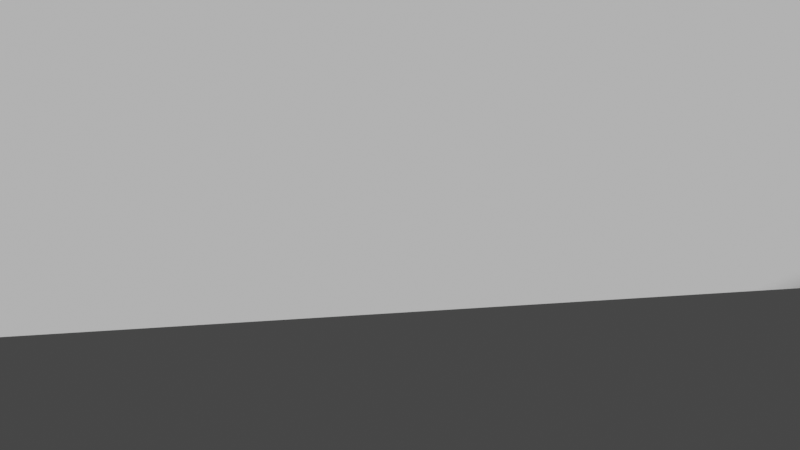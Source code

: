 # Source: control_ship_right.blend  (saved by Blender 2.83.19; exported with 4.5.12 LTS)
import bpy
from mathutils import Matrix  # noqa: F401  (used for matrix-valued properties, if any)

bpy.ops.wm.read_factory_settings(use_empty=True)
scene = bpy.context.scene
scene.name = 'Scene'

# ---- collections
col_collection = bpy.data.collections.new('Collection'); scene.collection.children.link(col_collection)
col_table = bpy.data.collections.new('table'); scene.collection.children.link(col_table)

# ---- world
world_world = bpy.data.worlds.new('World'); scene.world = world_world
world_world.use_nodes = True; world_world.node_tree.nodes.clear()
_N = world_world.node_tree.nodes; _L = world_world.node_tree.links
n0 = _N.new('ShaderNodeOutputWorld'); n0.name = 'World Output'; n0.location = (300, 300)
n1 = _N.new('ShaderNodeBackground'); n1.name = 'Background'; n1.location = (10, 300)
n1.inputs[0].default_value = (0.05088, 0.05088, 0.05088, 1.0)
_L.new(n1.outputs[0], n0.inputs[0])
n0.is_active_output = True
world_world.color = (0.05088, 0.05088, 0.05088)
world_world.use_sun_shadow = False
world_world.sun_shadow_jitter_overblur = 0.0

# ---- cameras
cam_camera = bpy.data.cameras.new('Camera')

# ---- meshes
me_cone = bpy.data.meshes.new('Cone')
me_cone.from_pydata([(0.0, 1.0, -1.0), (0.1951, 0.9808, -1.0), (0.3827, 0.9239, -1.0), (0.5556, 0.8315, -1.0), (0.7071, 0.7071, -1.0), (0.8315, 0.5556, -1.0), (0.9239, 0.3827, -1.0), (0.9808, 0.1951, -1.0), (1.0, 7.55e-08, -1.0), (0.9808, -0.1951, -1.0), (0.9239, -0.3827, -1.0), (0.8315, -0.5556, -1.0), (0.7071, -0.7071, -1.0), (0.5556, -0.8315, -1.0), (0.3827, -0.9239, -1.0), (0.1951, -0.9808, -1.0), (-3.258e-07, -1.0, -1.0), (-0.1951, -0.9808, -1.0), (-0.3827, -0.9239, -1.0), (-0.5556, -0.8315, -1.0), (-0.7071, -0.7071, -1.0), (-0.8315, -0.5556, -1.0), (-0.9239, -0.3827, -1.0), (0.0, 0.0, 1.0), (-0.9808, -0.1951, -1.0), (-1.0, 9.656e-07, -1.0), (-0.9808, 0.1951, -1.0), (-0.9239, 0.3827, -1.0), (-0.8315, 0.5556, -1.0), (-0.7071, 0.7071, -1.0), (-0.5556, 0.8315, -1.0), (-0.3827, 0.9239, -1.0), (-0.1951, 0.9808, -1.0)], [], [(0, 23, 1), (1, 23, 2), (2, 23, 3), (3, 23, 4), (4, 23, 5), (5, 23, 6), (6, 23, 7), (7, 23, 8), (8, 23, 9), (9, 23, 10), (10, 23, 11), (11, 23, 12), (12, 23, 13), (13, 23, 14), (14, 23, 15), (15, 23, 16), (16, 23, 17), (17, 23, 18), (18, 23, 19), (19, 23, 20), (20, 23, 21), (21, 23, 22), (22, 23, 24), (24, 23, 25), (25, 23, 26), (26, 23, 27), (27, 23, 28), (28, 23, 29), (29, 23, 30), (30, 23, 31), (31, 23, 32), (32, 23, 0)])
_uv = me_cone.uv_layers.new(name='UVMap')
_uv.uv.foreach_set('vector', [0.25, 0.49, 0.25, 0.25, 0.2968, 0.4854, 0.2968, 0.4854, 0.25, 0.25, 0.3418, 0.4717, 0.3418, 0.4717, 0.25, 0.25, 0.3833, 0.4496, 0.3833, 0.4496, 0.25, 0.25, 0.4197, 0.4197, 0.4197, 0.4197, 0.25, 0.25, 0.4496, 0.3833, 0.4496, 0.3833, 0.25, 0.25, 0.4717, 0.3418, 0.4717, 0.3418, 0.25, 0.25, 0.4854, 0.2968, 0.4854, 0.2968, 0.25, 0.25, 0.49, 0.25, 0.49, 0.25, 0.25, 0.25, 0.4854, 0.2032, 0.4854, 0.2032, 0.25, 0.25, 0.4717, 0.1582, 0.4717, 0.1582, 0.25, 0.25, 0.4496, 0.1167, 0.4496, 0.1167, 0.25, 0.25, 0.4197, 0.08029, 0.4197, 0.08029, 0.25, 0.25, 0.3833, 0.05045, 0.3833, 0.05045, 0.25, 0.25, 0.3418, 0.02827, 0.3418, 0.02827, 0.25, 0.25, 0.2968, 0.01461, 0.2968, 0.01461, 0.25, 0.25, 0.25, 0.01, 0.25, 0.01, 0.25, 0.25, 0.2032, 0.01461, 0.2032, 0.01461, 0.25, 0.25, 0.1582, 0.02827, 0.1582, 0.02827, 0.25, 0.25, 0.1167, 0.05045, 0.1167, 0.05045, 0.25, 0.25, 0.08029, 0.08029, 0.08029, 0.08029, 0.25, 0.25, 0.05045, 0.1167, 0.05045, 0.1167, 0.25, 0.25, 0.02827, 0.1582, 0.02827, 0.1582, 0.25, 0.25, 0.01461, 0.2032, 0.01461, 0.2032, 0.25, 0.25, 0.01, 0.25, 0.01, 0.25, 0.25, 0.25, 0.01461, 0.2968, 0.01461, 0.2968, 0.25, 0.25, 0.02827, 0.3418, 0.02827, 0.3418, 0.25, 0.25, 0.05045, 0.3833, 0.05045, 0.3833, 0.25, 0.25, 0.08029, 0.4197, 0.08029, 0.4197, 0.25, 0.25, 0.1167, 0.4496, 0.1167, 0.4496, 0.25, 0.25, 0.1582, 0.4717, 0.1582, 0.4717, 0.25, 0.25, 0.2032, 0.4854, 0.2032, 0.4854, 0.25, 0.25, 0.25, 0.49])
me_cone.use_remesh_fix_poles = True
me_cone.use_remesh_preserve_attributes = False
me_cone.use_mirror_vertex_groups = False
me_cone.update()
me_cube_002 = bpy.data.meshes.new('Cube.002')
me_cube_002.from_pydata([(-0.2974, -1.16, -1.31), (-0.2974, -1.16, -1.31), (-0.2974, -1.16, -1.31), (-0.587, -12.79, -2.908), (-0.587, -12.79, -2.717), (-0.587, -12.42, -2.908), (-0.587, -12.42, -2.837), (0.2936, -12.79, -2.908), (0.2936, -12.79, -2.717), (0.2936, -12.42, -2.908), (0.2936, -12.42, -2.837)], [(0, 1), (0, 2)], [(3, 4, 6, 5), (5, 6, 10, 9), (9, 10, 8, 7), (7, 8, 4, 3), (5, 9, 7, 3), (10, 6, 4, 8)])
_uv = me_cube_002.uv_layers.new(name='UVMap')
_uv.uv.foreach_set('vector', [0.375, 0.0, 0.625, 0.0, 0.625, 0.25, 0.375, 0.25, 0.375, 0.25, 0.625, 0.25, 0.625, 0.5, 0.375, 0.5, 0.375, 0.5, 0.625, 0.5, 0.625, 0.75, 0.375, 0.75, 0.375, 0.75, 0.625, 0.75, 0.625, 1.0, 0.375, 1.0, 0.125, 0.5, 0.375, 0.5, 0.375, 0.75, 0.125, 0.75, 0.625, 0.5, 0.875, 0.5, 0.875, 0.75, 0.625, 0.75])
me_cube_002.use_remesh_fix_poles = True
me_cube_002.use_remesh_preserve_attributes = False
me_cube_002.use_mirror_vertex_groups = False
me_cube_002.update()
me_cube_005 = bpy.data.meshes.new('Cube.005')
me_cube_005.from_pydata([(-0.2974, -1.16, -1.31), (-0.2974, -1.16, -1.31), (-5.304, -16.09, -0.418), (-5.291, -16.1, 4.701), (-0.2974, -1.16, -1.31), (-0.2974, -1.16, -1.31), (-10.03, -14.2, -0.4416), (-10.01, -14.18, 4.802)], [], [(0, 1, 3, 2), (2, 3, 7, 6), (6, 7, 5, 4), (4, 5, 1, 0), (2, 6, 4, 0), (7, 3, 1, 5)])
_uv = me_cube_005.uv_layers.new(name='UVMap')
_uv.uv.foreach_set('vector', [0.375, 0.0, 0.625, 0.0, 0.625, 0.25, 0.375, 0.25, 0.375, 0.25, 0.625, 0.25, 0.625, 0.5, 0.375, 0.5, 0.375, 0.5, 0.625, 0.5, 0.625, 0.75, 0.375, 0.75, 0.375, 0.75, 0.625, 0.75, 0.625, 1.0, 0.375, 1.0, 0.125, 0.5, 0.375, 0.5, 0.375, 0.75, 0.125, 0.75, 0.625, 0.5, 0.875, 0.5, 0.875, 0.75, 0.625, 0.75])
me_cube_005.use_remesh_fix_poles = True
me_cube_005.use_remesh_preserve_attributes = False
me_cube_005.use_mirror_vertex_groups = False
me_cube_005.update()
me_cube_006 = bpy.data.meshes.new('Cube.006')
me_cube_006.from_pydata([(-0.2974, -1.16, -1.31), (-0.2974, -1.16, -1.31), (-0.2974, -1.16, -1.31), (-0.587, -12.79, -2.908), (-0.587, -12.79, -2.717), (-0.587, -12.42, -2.908), (-0.587, -12.42, -2.837), (0.2936, -12.79, -2.908), (0.2936, -12.79, -2.717), (0.2936, -12.42, -2.908), (0.2936, -12.42, -2.837)], [(0, 1), (0, 2)], [(3, 4, 6, 5), (5, 6, 10, 9), (9, 10, 8, 7), (7, 8, 4, 3), (5, 9, 7, 3), (10, 6, 4, 8)])
_uv = me_cube_006.uv_layers.new(name='UVMap')
_uv.uv.foreach_set('vector', [0.375, 0.0, 0.625, 0.0, 0.625, 0.25, 0.375, 0.25, 0.375, 0.25, 0.625, 0.25, 0.625, 0.5, 0.375, 0.5, 0.375, 0.5, 0.625, 0.5, 0.625, 0.75, 0.375, 0.75, 0.375, 0.75, 0.625, 0.75, 0.625, 1.0, 0.375, 1.0, 0.125, 0.5, 0.375, 0.5, 0.375, 0.75, 0.125, 0.75, 0.625, 0.5, 0.875, 0.5, 0.875, 0.75, 0.625, 0.75])
me_cube_006.use_remesh_fix_poles = True
me_cube_006.use_remesh_preserve_attributes = False
me_cube_006.use_mirror_vertex_groups = False
me_cube_006.update()
me_cube_007 = bpy.data.meshes.new('Cube.007')
me_cube_007.from_pydata([(-0.2974, -1.16, -1.31), (-0.2974, -1.16, -1.31), (-0.2974, -1.16, -1.31), (-0.587, -12.79, -2.908), (-0.587, -12.79, -2.717), (-0.587, -12.42, -2.908), (-0.587, -12.42, -2.837), (0.2936, -12.79, -2.908), (0.2936, -12.79, -2.717), (0.2936, -12.42, -2.908), (0.2936, -12.42, -2.837)], [(0, 1), (0, 2)], [(3, 4, 6, 5), (5, 6, 10, 9), (9, 10, 8, 7), (7, 8, 4, 3), (5, 9, 7, 3), (10, 6, 4, 8)])
_uv = me_cube_007.uv_layers.new(name='UVMap')
_uv.uv.foreach_set('vector', [0.375, 0.0, 0.625, 0.0, 0.625, 0.25, 0.375, 0.25, 0.375, 0.25, 0.625, 0.25, 0.625, 0.5, 0.375, 0.5, 0.375, 0.5, 0.625, 0.5, 0.625, 0.75, 0.375, 0.75, 0.375, 0.75, 0.625, 0.75, 0.625, 1.0, 0.375, 1.0, 0.125, 0.5, 0.375, 0.5, 0.375, 0.75, 0.125, 0.75, 0.625, 0.5, 0.875, 0.5, 0.875, 0.75, 0.625, 0.75])
me_cube_007.use_remesh_fix_poles = True
me_cube_007.use_remesh_preserve_attributes = False
me_cube_007.use_mirror_vertex_groups = False
me_cube_007.update()
me_cylinder = bpy.data.meshes.new('Cylinder')
me_cylinder.from_pydata([(0.1951, 0.9808, -1.0), (0.1951, 0.9808, 1.0), (0.3827, 0.9239, -1.0), (0.3827, 0.9239, 1.0), (0.5556, 0.8315, -1.0), (0.5556, 0.8315, 1.0), (0.7071, 0.7071, -1.0), (0.7071, 0.7071, 1.0)], [], [(0, 1, 3, 2), (2, 3, 5, 4), (4, 5, 7, 6)])
_uv = me_cylinder.uv_layers.new(name='UVMap')
_uv.uv.foreach_set('vector', [0.9688, 0.5, 0.9688, 1.0, 0.9375, 1.0, 0.9375, 0.5, 0.9375, 0.5, 0.9375, 1.0, 0.9062, 1.0, 0.9062, 0.5, 0.9062, 0.5, 0.9062, 1.0, 0.875, 1.0, 0.875, 0.5])
me_cylinder.use_remesh_fix_poles = True
me_cylinder.use_remesh_preserve_attributes = False
me_cylinder.use_mirror_vertex_groups = False
me_cylinder.update()
me_grid = bpy.data.meshes.new('Grid')
me_grid.from_pydata([(-1.0, -1.0, 0.0), (-0.7778, -1.0, 0.0), (-0.5556, -1.0, 0.0), (-0.3333, -1.0, 0.0), (-0.1111, -1.0, 0.0), (0.1111, -1.0, 0.0), (0.3333, -1.0, 0.0), (0.5556, -1.0, 0.0), (0.7778, -1.0, 0.0), (1.0, -1.0, 0.0), (-1.0, -0.7778, 0.0), (-0.7778, -0.7778, 0.0), (-0.5556, -0.7778, 0.0), (-0.3333, -0.7778, 0.0), (-0.1111, -0.7778, 0.0), (0.1111, -0.7778, 0.0), (0.3333, -0.7778, 0.0), (0.5556, -0.7778, 0.0), (0.7778, -0.7778, 0.0), (1.0, -0.7778, 0.0), (-1.0, -0.5556, 0.0), (-0.7778, -0.5556, 0.0), (-0.5556, -0.5556, 0.0), (-0.3333, -0.5556, 0.0), (-0.1111, -0.5556, 0.0), (0.1111, -0.5556, 0.0), (0.3333, -0.5556, 0.0), (0.5556, -0.5556, 0.0), (0.7778, -0.5556, 0.0), (1.0, -0.5556, 0.0), (-1.0, -0.3333, 0.0), (-0.7778, -0.3333, 0.0), (-0.5556, -0.3333, 0.0), (-0.3333, -0.3333, 0.0), (-0.1111, -0.3333, 0.0), (0.1111, -0.3333, 0.0), (0.3333, -0.3333, 0.0), (0.5556, -0.3333, 0.0), (0.7778, -0.3333, 0.0), (1.0, -0.3333, 0.0), (-1.0, -0.1111, 0.0), (-0.7778, -0.1111, 0.0), (-0.5556, -0.1111, 0.0), (-0.3333, -0.1111, 0.0), (-0.1111, -0.1111, 0.0), (0.1111, -0.1111, 0.0), (0.3333, -0.1111, 0.0), (0.5556, -0.1111, 0.0), (0.7778, -0.1111, 0.0), (1.0, -0.1111, 0.0), (-1.0, 0.1111, 0.0), (-0.7778, 0.1111, 0.0), (-0.5556, 0.1111, 0.0), (-0.3333, 0.1111, 0.0), (-0.1111, 0.1111, 0.0), (0.1111, 0.1111, 0.0), (0.3333, 0.1111, 0.0), (0.5556, 0.1111, 0.0), (0.7778, 0.1111, 0.0), (1.0, 0.1111, 0.0), (-1.0, 0.3333, 0.0), (-0.7778, 0.3333, 0.0), (-0.5556, 0.3333, 0.0), (-0.3333, 0.3333, 0.0), (-0.1111, 0.3333, 0.0), (0.1111, 0.3333, 0.0), (0.3333, 0.3333, 0.0), (0.5556, 0.3333, 0.0), (0.7778, 0.3333, 0.0), (1.0, 0.3333, 0.0), (-1.0, 0.5556, 0.0), (-0.7778, 0.5556, 0.0), (-0.5556, 0.5556, 0.0), (-0.3333, 0.5556, 0.0), (-0.1111, 0.5556, 0.0), (0.1111, 0.5556, 0.0), (0.3333, 0.5556, 0.0), (0.5556, 0.5556, 0.0), (0.7778, 0.5556, 0.0), (1.0, 0.5556, 0.0), (-1.0, 0.7778, 0.0), (-0.7778, 0.7778, 0.0), (-0.5556, 0.7778, 0.0), (-0.3333, 0.7778, 0.0), (-0.1111, 0.7778, 0.0), (0.1111, 0.7778, 0.0), (0.3333, 0.7778, 0.0), (0.5556, 0.7778, 0.0), (0.7778, 0.7778, 0.0), (1.0, 0.7778, 0.0), (-1.0, 1.0, 0.0), (-0.7778, 1.0, 0.0), (-0.5556, 1.0, 0.0), (-0.3333, 1.0, 0.0), (-0.1111, 1.0, 0.0), (0.1111, 1.0, 0.0), (0.3333, 1.0, 0.0), (0.5556, 1.0, 0.0), (0.7778, 1.0, 0.0), (1.0, 1.0, 0.0)], [], [(0, 1, 11, 10), (1, 2, 12, 11), (2, 3, 13, 12), (3, 4, 14, 13), (4, 5, 15, 14), (5, 6, 16, 15), (6, 7, 17, 16), (7, 8, 18, 17), (8, 9, 19, 18), (10, 11, 21, 20), (11, 12, 22, 21), (12, 13, 23, 22), (13, 14, 24, 23), (14, 15, 25, 24), (15, 16, 26, 25), (16, 17, 27, 26), (17, 18, 28, 27), (18, 19, 29, 28), (20, 21, 31, 30), (21, 22, 32, 31), (22, 23, 33, 32), (23, 24, 34, 33), (24, 25, 35, 34), (25, 26, 36, 35), (26, 27, 37, 36), (27, 28, 38, 37), (28, 29, 39, 38), (30, 31, 41, 40), (31, 32, 42, 41), (32, 33, 43, 42), (33, 34, 44, 43), (34, 35, 45, 44), (35, 36, 46, 45), (36, 37, 47, 46), (37, 38, 48, 47), (38, 39, 49, 48), (40, 41, 51, 50), (41, 42, 52, 51), (42, 43, 53, 52), (43, 44, 54, 53), (44, 45, 55, 54), (45, 46, 56, 55), (46, 47, 57, 56), (47, 48, 58, 57), (48, 49, 59, 58), (50, 51, 61, 60), (51, 52, 62, 61), (52, 53, 63, 62), (53, 54, 64, 63), (54, 55, 65, 64), (55, 56, 66, 65), (56, 57, 67, 66), (57, 58, 68, 67), (58, 59, 69, 68), (60, 61, 71, 70), (61, 62, 72, 71), (62, 63, 73, 72), (63, 64, 74, 73), (64, 65, 75, 74), (65, 66, 76, 75), (66, 67, 77, 76), (67, 68, 78, 77), (68, 69, 79, 78), (70, 71, 81, 80), (71, 72, 82, 81), (72, 73, 83, 82), (73, 74, 84, 83), (74, 75, 85, 84), (75, 76, 86, 85), (76, 77, 87, 86), (77, 78, 88, 87), (78, 79, 89, 88), (80, 81, 91, 90), (81, 82, 92, 91), (82, 83, 93, 92), (83, 84, 94, 93), (84, 85, 95, 94), (85, 86, 96, 95), (86, 87, 97, 96), (87, 88, 98, 97), (88, 89, 99, 98)])
_uv = me_grid.uv_layers.new(name='UVMap')
_uv.uv.foreach_set('vector', [0.0, 0.0, 0.1111, 0.0, 0.1111, 0.1111, 0.0, 0.1111, 0.1111, 0.0, 0.2222, 0.0, 0.2222, 0.1111, 0.1111, 0.1111, 0.2222, 0.0, 0.3333, 0.0, 0.3333, 0.1111, 0.2222, 0.1111, 0.3333, 0.0, 0.4444, 0.0, 0.4444, 0.1111, 0.3333, 0.1111, 0.4444, 0.0, 0.5556, 0.0, 0.5556, 0.1111, 0.4444, 0.1111, 0.5556, 0.0, 0.6667, 0.0, 0.6667, 0.1111, 0.5556, 0.1111, 0.6667, 0.0, 0.7778, 0.0, 0.7778, 0.1111, 0.6667, 0.1111, 0.7778, 0.0, 0.8889, 0.0, 0.8889, 0.1111, 0.7778, 0.1111, 0.8889, 0.0, 1.0, 0.0, 1.0, 0.1111, 0.8889, 0.1111, 0.0, 0.1111, 0.1111, 0.1111, 0.1111, 0.2222, 0.0, 0.2222, 0.1111, 0.1111, 0.2222, 0.1111, 0.2222, 0.2222, 0.1111, 0.2222, 0.2222, 0.1111, 0.3333, 0.1111, 0.3333, 0.2222, 0.2222, 0.2222, 0.3333, 0.1111, 0.4444, 0.1111, 0.4444, 0.2222, 0.3333, 0.2222, 0.4444, 0.1111, 0.5556, 0.1111, 0.5556, 0.2222, 0.4444, 0.2222, 0.5556, 0.1111, 0.6667, 0.1111, 0.6667, 0.2222, 0.5556, 0.2222, 0.6667, 0.1111, 0.7778, 0.1111, 0.7778, 0.2222, 0.6667, 0.2222, 0.7778, 0.1111, 0.8889, 0.1111, 0.8889, 0.2222, 0.7778, 0.2222, 0.8889, 0.1111, 1.0, 0.1111, 1.0, 0.2222, 0.8889, 0.2222, 0.0, 0.2222, 0.1111, 0.2222, 0.1111, 0.3333, 0.0, 0.3333, 0.1111, 0.2222, 0.2222, 0.2222, 0.2222, 0.3333, 0.1111, 0.3333, 0.2222, 0.2222, 0.3333, 0.2222, 0.3333, 0.3333, 0.2222, 0.3333, 0.3333, 0.2222, 0.4444, 0.2222, 0.4444, 0.3333, 0.3333, 0.3333, 0.4444, 0.2222, 0.5556, 0.2222, 0.5556, 0.3333, 0.4444, 0.3333, 0.5556, 0.2222, 0.6667, 0.2222, 0.6667, 0.3333, 0.5556, 0.3333, 0.6667, 0.2222, 0.7778, 0.2222, 0.7778, 0.3333, 0.6667, 0.3333, 0.7778, 0.2222, 0.8889, 0.2222, 0.8889, 0.3333, 0.7778, 0.3333, 0.8889, 0.2222, 1.0, 0.2222, 1.0, 0.3333, 0.8889, 0.3333, 0.0, 0.3333, 0.1111, 0.3333, 0.1111, 0.4444, 0.0, 0.4444, 0.1111, 0.3333, 0.2222, 0.3333, 0.2222, 0.4444, 0.1111, 0.4444, 0.2222, 0.3333, 0.3333, 0.3333, 0.3333, 0.4444, 0.2222, 0.4444, 0.3333, 0.3333, 0.4444, 0.3333, 0.4444, 0.4444, 0.3333, 0.4444, 0.4444, 0.3333, 0.5556, 0.3333, 0.5556, 0.4444, 0.4444, 0.4444, 0.5556, 0.3333, 0.6667, 0.3333, 0.6667, 0.4444, 0.5556, 0.4444, 0.6667, 0.3333, 0.7778, 0.3333, 0.7778, 0.4444, 0.6667, 0.4444, 0.7778, 0.3333, 0.8889, 0.3333, 0.8889, 0.4444, 0.7778, 0.4444, 0.8889, 0.3333, 1.0, 0.3333, 1.0, 0.4444, 0.8889, 0.4444, 0.0, 0.4444, 0.1111, 0.4444, 0.1111, 0.5556, 0.0, 0.5556, 0.1111, 0.4444, 0.2222, 0.4444, 0.2222, 0.5556, 0.1111, 0.5556, 0.2222, 0.4444, 0.3333, 0.4444, 0.3333, 0.5556, 0.2222, 0.5556, 0.3333, 0.4444, 0.4444, 0.4444, 0.4444, 0.5556, 0.3333, 0.5556, 0.4444, 0.4444, 0.5556, 0.4444, 0.5556, 0.5556, 0.4444, 0.5556, 0.5556, 0.4444, 0.6667, 0.4444, 0.6667, 0.5556, 0.5556, 0.5556, 0.6667, 0.4444, 0.7778, 0.4444, 0.7778, 0.5556, 0.6667, 0.5556, 0.7778, 0.4444, 0.8889, 0.4444, 0.8889, 0.5556, 0.7778, 0.5556, 0.8889, 0.4444, 1.0, 0.4444, 1.0, 0.5556, 0.8889, 0.5556, 0.0, 0.5556, 0.1111, 0.5556, 0.1111, 0.6667, 0.0, 0.6667, 0.1111, 0.5556, 0.2222, 0.5556, 0.2222, 0.6667, 0.1111, 0.6667, 0.2222, 0.5556, 0.3333, 0.5556, 0.3333, 0.6667, 0.2222, 0.6667, 0.3333, 0.5556, 0.4444, 0.5556, 0.4444, 0.6667, 0.3333, 0.6667, 0.4444, 0.5556, 0.5556, 0.5556, 0.5556, 0.6667, 0.4444, 0.6667, 0.5556, 0.5556, 0.6667, 0.5556, 0.6667, 0.6667, 0.5556, 0.6667, 0.6667, 0.5556, 0.7778, 0.5556, 0.7778, 0.6667, 0.6667, 0.6667, 0.7778, 0.5556, 0.8889, 0.5556, 0.8889, 0.6667, 0.7778, 0.6667, 0.8889, 0.5556, 1.0, 0.5556, 1.0, 0.6667, 0.8889, 0.6667, 0.0, 0.6667, 0.1111, 0.6667, 0.1111, 0.7778, 0.0, 0.7778, 0.1111, 0.6667, 0.2222, 0.6667, 0.2222, 0.7778, 0.1111, 0.7778, 0.2222, 0.6667, 0.3333, 0.6667, 0.3333, 0.7778, 0.2222, 0.7778, 0.3333, 0.6667, 0.4444, 0.6667, 0.4444, 0.7778, 0.3333, 0.7778, 0.4444, 0.6667, 0.5556, 0.6667, 0.5556, 0.7778, 0.4444, 0.7778, 0.5556, 0.6667, 0.6667, 0.6667, 0.6667, 0.7778, 0.5556, 0.7778, 0.6667, 0.6667, 0.7778, 0.6667, 0.7778, 0.7778, 0.6667, 0.7778, 0.7778, 0.6667, 0.8889, 0.6667, 0.8889, 0.7778, 0.7778, 0.7778, 0.8889, 0.6667, 1.0, 0.6667, 1.0, 0.7778, 0.8889, 0.7778, 0.0, 0.7778, 0.1111, 0.7778, 0.1111, 0.8889, 0.0, 0.8889, 0.1111, 0.7778, 0.2222, 0.7778, 0.2222, 0.8889, 0.1111, 0.8889, 0.2222, 0.7778, 0.3333, 0.7778, 0.3333, 0.8889, 0.2222, 0.8889, 0.3333, 0.7778, 0.4444, 0.7778, 0.4444, 0.8889, 0.3333, 0.8889, 0.4444, 0.7778, 0.5556, 0.7778, 0.5556, 0.8889, 0.4444, 0.8889, 0.5556, 0.7778, 0.6667, 0.7778, 0.6667, 0.8889, 0.5556, 0.8889, 0.6667, 0.7778, 0.7778, 0.7778, 0.7778, 0.8889, 0.6667, 0.8889, 0.7778, 0.7778, 0.8889, 0.7778, 0.8889, 0.8889, 0.7778, 0.8889, 0.8889, 0.7778, 1.0, 0.7778, 1.0, 0.8889, 0.8889, 0.8889, 0.0, 0.8889, 0.1111, 0.8889, 0.1111, 1.0, 0.0, 1.0, 0.1111, 0.8889, 0.2222, 0.8889, 0.2222, 1.0, 0.1111, 1.0, 0.2222, 0.8889, 0.3333, 0.8889, 0.3333, 1.0, 0.2222, 1.0, 0.3333, 0.8889, 0.4444, 0.8889, 0.4444, 1.0, 0.3333, 1.0, 0.4444, 0.8889, 0.5556, 0.8889, 0.5556, 1.0, 0.4444, 1.0, 0.5556, 0.8889, 0.6667, 0.8889, 0.6667, 1.0, 0.5556, 1.0, 0.6667, 0.8889, 0.7778, 0.8889, 0.7778, 1.0, 0.6667, 1.0, 0.7778, 0.8889, 0.8889, 0.8889, 0.8889, 1.0, 0.7778, 1.0, 0.8889, 0.8889, 1.0, 0.8889, 1.0, 1.0, 0.8889, 1.0])
me_grid.use_remesh_fix_poles = True
me_grid.use_remesh_preserve_attributes = False
me_grid.use_mirror_vertex_groups = False
me_grid.update()

# ---- curves / text
cu_surface = bpy.data.curves.new('Surface', 'CURVE')
cu_surface.dimensions = '3D'
_sp = cu_surface.splines.new('NURBS'); _sp.points.add(15)
_sp.points.foreach_set('co', [0.0, -1.0, -1.0, 1.0, -1.0, -1.0, -1.0, 0.3536, -1.0, 0.0, -1.0, 1.0, -1.0, 1.0, -1.0, 0.3536, 0.0, 1.0, -1.0, 1.0, 1.0, 1.0, -1.0, 0.3536, 1.0, 0.0, -1.0, 1.0, 1.0, -1.0, -1.0, 0.3536, 0.0, -1.0, 1.0, 1.0, -1.0, -1.0, 1.0, 0.3536, -1.0, 0.0, 1.0, 1.0, -1.0, 1.0, 1.0, 0.3536, 0.0, 1.0, 1.0, 1.0, 1.0, 1.0, 1.0, 0.3536, 1.0, 0.0, 1.0, 1.0, 1.0, -1.0, 1.0, 0.3536])
_sp.order_v = 2
_sp.resolution_v = 4
_sp.use_cyclic_u = True
cu_surface.use_path_clamp = True
cu_surface.resolution_v = 4
cu_surface.fill_mode = 'FULL'
cu_surfpatch = bpy.data.curves.new('SurfPatch', 'CURVE')
cu_surfpatch.dimensions = '3D'
_sp = cu_surfpatch.splines.new('NURBS'); _sp.points.add(3)
_sp.points.foreach_set('co', [-0.5, -0.5, 0.0, 1.0, -0.5, 0.5, 0.0, 1.0, 0.5, -0.5, 0.0, 1.0, 0.5, 0.5, 0.0, 1.0])
_sp.points.foreach_set('radius', [0.0, 0.0, 0.0, 0.0])
_sp.order_u = 2
_sp.order_v = 2
_sp.resolution_u = 1
_sp.resolution_v = 1
cu_surfpatch.use_path_clamp = True
cu_surfpatch.resolution_u = 1
cu_surfpatch.resolution_v = 1
cu_surfpatch.fill_mode = 'FULL'
cu_surfpatch_001 = bpy.data.curves.new('SurfPatch.001', 'CURVE')
cu_surfpatch_001.dimensions = '3D'
_sp = cu_surfpatch_001.splines.new('NURBS'); _sp.points.add(3)
_sp.points.foreach_set('co', [-0.5, -0.5, 0.0, 1.0, -0.5, 0.5, 0.0, 1.0, 0.5, -0.5, 0.0, 1.0, 0.5, 0.5, 0.0, 1.0])
_sp.points.foreach_set('radius', [0.0, 0.0, 0.0, 0.0])
_sp.order_u = 2
_sp.order_v = 2
_sp.resolution_u = 1
_sp.resolution_v = 1
cu_surfpatch_001.use_path_clamp = True
cu_surfpatch_001.resolution_u = 1
cu_surfpatch_001.resolution_v = 1
cu_surfpatch_001.fill_mode = 'FULL'
cu_surfpatch_006 = bpy.data.curves.new('SurfPatch.006', 'CURVE')
cu_surfpatch_006.dimensions = '3D'
_sp = cu_surfpatch_006.splines.new('NURBS'); _sp.points.add(3)
_sp.points.foreach_set('co', [-0.4357, 0.5, -1.441e-07, 1.0, -0.4357, 1.5, -1.004e-07, 1.0, 0.0008473, 0.5, 1.441e-07, 1.0, 0.0008473, 1.5, 1.878e-07, 1.0])
_sp.points.foreach_set('radius', [0.0, 0.0, 0.0, 0.0])
_sp.order_u = 2
_sp.order_v = 2
_sp.resolution_u = 1
_sp.resolution_v = 1
cu_surfpatch_006.use_path_clamp = True
cu_surfpatch_006.resolution_u = 1
cu_surfpatch_006.resolution_v = 1
cu_surfpatch_006.fill_mode = 'FULL'
cu_surfpatch_011 = bpy.data.curves.new('SurfPatch.011', 'CURVE')
cu_surfpatch_011.dimensions = '3D'
_sp = cu_surfpatch_011.splines.new('NURBS'); _sp.points.add(3)
_sp.points.foreach_set('co', [-0.1312, 0.5, -6.005e-07, 1.0, -0.1312, 1.5, -5.568e-07, 1.0, 0.08773, 0.5, 1.386e-08, 1.0, 0.08773, 1.5, 5.757e-08, 1.0])
_sp.points.foreach_set('radius', [0.0, 0.0, 0.0, 0.0])
_sp.order_u = 2
_sp.order_v = 2
_sp.resolution_u = 1
_sp.resolution_v = 1
cu_surfpatch_011.use_path_clamp = True
cu_surfpatch_011.resolution_u = 1
cu_surfpatch_011.resolution_v = 1
cu_surfpatch_011.fill_mode = 'FULL'
cu_surfpatch_019 = bpy.data.curves.new('SurfPatch.019', 'CURVE')
cu_surfpatch_019.dimensions = '3D'
_sp = cu_surfpatch_019.splines.new('NURBS'); _sp.points.add(3)
_sp.points.foreach_set('co', [-0.1312, 0.5, -6.005e-07, 1.0, -0.1312, 1.5, -5.568e-07, 1.0, 0.08773, 0.5, 1.386e-08, 1.0, 0.08773, 1.5, 5.757e-08, 1.0])
_sp.points.foreach_set('radius', [0.0, 0.0, 0.0, 0.0])
_sp.order_u = 2
_sp.order_v = 2
_sp.resolution_u = 1
_sp.resolution_v = 1
cu_surfpatch_019.use_path_clamp = True
cu_surfpatch_019.resolution_u = 1
cu_surfpatch_019.resolution_v = 1
cu_surfpatch_019.fill_mode = 'FULL'
cu_surfpatch_021 = bpy.data.curves.new('SurfPatch.021', 'CURVE')
cu_surfpatch_021.dimensions = '3D'
_sp = cu_surfpatch_021.splines.new('NURBS'); _sp.points.add(19)
_sp.points.foreach_set('co', [-0.4825, -1.5, -1.257, 1.0, -1.5, -1.5, 0.0, 1.0, -1.5, -0.5, 0.0, 1.0, -1.5, 0.5, 0.0, 1.0, -1.5, 1.5, 0.0, 1.0, -0.1146, -1.5, -1.257, 1.0, -0.5, -0.9526, -2.393e-08, 1.0, -0.5, -1.461, 1.0, 1.0, -0.5184, 0.4178, 1.806, 1.0, -0.5, 1.5, 0.0, 1.0, 0.1146, -1.5, -1.257, 1.0, 0.5, -0.9526, -2.393e-08, 1.0, 0.5, -1.461, 1.0, 1.0, 1.307, 0.4178, 1.806, 1.0, 0.5, 1.5, 0.0, 1.0, 0.4825, -1.5, -1.257, 1.0, 1.5, -1.5, 0.0, 1.0, 1.5, -0.5, 0.0, 1.0, 1.5, 0.5, 0.0, 1.0, 1.5, 1.5, 0.0, 1.0])
_sp.points.foreach_set('radius', [0.0, 0.0, 0.0, 0.0, 0.0, 0.0, 0.0, 0.0, 0.0, 0.0, 0.0, 0.0, 0.0, 0.0, 0.0, 0.0, 0.0, 0.0, 0.0, 0.0])
_sp.resolution_v = 4
cu_surfpatch_021.use_path_clamp = True
cu_surfpatch_021.resolution_v = 4
cu_surfpatch_021.fill_mode = 'FULL'
cu_surface_009 = bpy.data.curves.new('Surface.009', 'CURVE')
cu_surface_009.dimensions = '3D'
_sp = cu_surface_009.splines.new('NURBS'); _sp.points.add(15)
_sp.points.foreach_set('co', [0.0, -1.0, -1.0, 1.0, -1.0, -1.0, -1.0, 0.3536, -1.0, 0.0, -1.0, 1.0, -1.0, 1.0, -1.0, 0.3536, 0.0, 1.0, -1.0, 1.0, 1.0, 1.0, -1.0, 0.3536, 1.0, 0.0, -1.0, 1.0, 1.0, -1.0, -1.0, 0.3536, -0.214, -1.345, 0.6674, 1.0, -1.212, -1.29, 0.671, 0.3536, -1.153, -0.6213, 0.7587, 1.0, -1.093, 0.04719, 0.8464, 0.3536, -0.09525, -0.007571, 0.8428, 1.0, 0.9028, -0.06233, 0.8392, 0.3536, 0.8434, -0.7308, 0.7515, 1.0, 0.7841, -1.399, 0.6638, 0.3536])
_sp.order_v = 2
_sp.resolution_v = 4
_sp.use_cyclic_u = True
cu_surface_009.use_path_clamp = True
cu_surface_009.resolution_v = 4
cu_surface_009.fill_mode = 'FULL'
cu_surfpatch_022 = bpy.data.curves.new('SurfPatch.022', 'CURVE')
cu_surfpatch_022.dimensions = '3D'
_sp = cu_surfpatch_022.splines.new('NURBS'); _sp.points.add(15)
_sp.points.foreach_set('co', [-1.5, -1.5, 0.0, 1.0, -1.5, -0.5, 0.0, 1.0, -1.5, 0.5, 0.0, 1.0, -1.5, 1.5, 0.0, 1.0, -0.5, -1.5, 0.0, 1.0, -0.5, -0.5, 1.0, 1.0, -0.5, 0.5, 1.0, 1.0, -0.5, 1.5, 0.0, 1.0, 0.5, -1.5, 0.0, 1.0, 0.5, -0.5, 1.0, 1.0, 0.5, 0.5, 1.0, 1.0, 0.5, 1.5, 0.0, 1.0, 1.5, -1.5, 0.0, 1.0, 1.5, -0.5, 0.0, 1.0, 1.5, 0.5, 0.0, 1.0, 1.5, 1.5, 0.0, 1.0])
_sp.points.foreach_set('radius', [0.0, 0.0, 0.0, 0.0, 0.0, 0.0, 0.0, 0.0, 0.0, 0.0, 0.0, 0.0, 0.0, 0.0, 0.0, 0.0])
_sp.resolution_v = 4
cu_surfpatch_022.use_path_clamp = True
cu_surfpatch_022.resolution_v = 4
cu_surfpatch_022.fill_mode = 'FULL'
cu_surfpatch_025 = bpy.data.curves.new('SurfPatch.025', 'CURVE')
cu_surfpatch_025.dimensions = '3D'
_sp = cu_surfpatch_025.splines.new('NURBS'); _sp.points.add(19)
_sp.points.foreach_set('co', [-0.4825, -1.5, -1.257, 1.0, -1.5, -1.5, 0.0, 1.0, -1.5, -0.5, 0.0, 1.0, -1.5, 0.5, 0.0, 1.0, -1.5, 1.5, 0.0, 1.0, -0.1146, -1.5, -1.257, 1.0, -0.5, -0.9526, -2.393e-08, 1.0, -0.5, -1.461, 1.0, 1.0, -0.5184, 0.4178, 1.806, 1.0, -0.5, 1.5, 0.0, 1.0, 0.1146, -1.5, -1.257, 1.0, 0.5, -0.9526, -2.393e-08, 1.0, 0.5, -1.461, 1.0, 1.0, 1.307, 0.4178, 1.806, 1.0, 0.5, 1.5, 0.0, 1.0, 0.4825, -1.5, -1.257, 1.0, 1.5, -1.5, 0.0, 1.0, 1.5, -0.5, 0.0, 1.0, 1.5, 0.5, 0.0, 1.0, 1.5, 1.5, 0.0, 1.0])
_sp.points.foreach_set('radius', [0.0, 0.0, 0.0, 0.0, 0.0, 0.0, 0.0, 0.0, 0.0, 0.0, 0.0, 0.0, 0.0, 0.0, 0.0, 0.0, 0.0, 0.0, 0.0, 0.0])
_sp.resolution_v = 4
cu_surfpatch_025.use_path_clamp = True
cu_surfpatch_025.resolution_v = 4
cu_surfpatch_025.fill_mode = 'FULL'
cu_surface_011 = bpy.data.curves.new('Surface.011', 'CURVE')
cu_surface_011.dimensions = '3D'
_sp = cu_surface_011.splines.new('NURBS'); _sp.points.add(15)
_sp.points.foreach_set('co', [0.0, -1.0, -1.0, 1.0, -1.0, -1.0, -1.0, 0.3536, -1.0, 0.0, -1.0, 1.0, -1.0, 1.0, -1.0, 0.3536, 0.0, 1.0, -1.0, 1.0, 1.0, 1.0, -1.0, 0.3536, 1.0, 0.0, -1.0, 1.0, 1.0, -1.0, -1.0, 0.3536, -0.214, -1.345, 0.6674, 1.0, -1.212, -1.29, 0.671, 0.3536, -1.153, -0.6213, 0.7587, 1.0, -1.093, 0.04719, 0.8464, 0.3536, -0.09525, -0.007571, 0.8428, 1.0, 0.9028, -0.06233, 0.8392, 0.3536, 0.8434, -0.7308, 0.7515, 1.0, 0.7841, -1.399, 0.6638, 0.3536])
_sp.order_v = 2
_sp.resolution_v = 4
_sp.use_cyclic_u = True
cu_surface_011.use_path_clamp = True
cu_surface_011.resolution_v = 4
cu_surface_011.fill_mode = 'FULL'
cu_surfpatch_026 = bpy.data.curves.new('SurfPatch.026', 'CURVE')
cu_surfpatch_026.dimensions = '3D'
_sp = cu_surfpatch_026.splines.new('NURBS'); _sp.points.add(15)
_sp.points.foreach_set('co', [-1.5, -1.5, 0.0, 1.0, -1.5, -0.5, 0.0, 1.0, -1.5, 0.5, 0.0, 1.0, -1.5, 1.5, 0.0, 1.0, -0.5, -1.5, 0.0, 1.0, -0.5, -0.5, 1.0, 1.0, -0.5, 0.5, 1.0, 1.0, -0.5, 1.5, 0.0, 1.0, 0.5, -1.5, 0.0, 1.0, 0.5, -0.5, 1.0, 1.0, 0.5, 0.5, 1.0, 1.0, 0.5, 1.5, 0.0, 1.0, 1.5, -1.5, 0.0, 1.0, 1.5, -0.5, 0.0, 1.0, 1.5, 0.5, 0.0, 1.0, 1.5, 1.5, 0.0, 1.0])
_sp.points.foreach_set('radius', [0.0, 0.0, 0.0, 0.0, 0.0, 0.0, 0.0, 0.0, 0.0, 0.0, 0.0, 0.0, 0.0, 0.0, 0.0, 0.0])
_sp.resolution_v = 4
cu_surfpatch_026.use_path_clamp = True
cu_surfpatch_026.resolution_v = 4
cu_surfpatch_026.fill_mode = 'FULL'
cu_surfpatch_007 = bpy.data.curves.new('SurfPatch.007', 'CURVE')
cu_surfpatch_007.dimensions = '3D'
_sp = cu_surfpatch_007.splines.new('NURBS'); _sp.points.add(19)
_sp.points.foreach_set('co', [-0.4825, -1.5, -1.257, 1.0, -1.5, -1.5, 0.0, 1.0, -1.5, -0.5, 0.0, 1.0, -1.5, 0.5, 0.0, 1.0, -1.5, 1.5, 0.0, 1.0, -0.1146, -1.5, -1.257, 1.0, -0.5, -0.9526, -2.393e-08, 1.0, -0.5, -1.461, 1.0, 1.0, -0.5184, 0.4178, 1.806, 1.0, -0.5, 1.5, 0.0, 1.0, 0.1146, -1.5, -1.257, 1.0, 0.5, -0.9526, -2.393e-08, 1.0, 0.5, -1.461, 1.0, 1.0, 1.307, 0.4178, 1.806, 1.0, 0.5, 1.5, 0.0, 1.0, 0.4825, -1.5, -1.257, 1.0, 1.5, -1.5, 0.0, 1.0, 1.5, -0.5, 0.0, 1.0, 1.5, 0.5, 0.0, 1.0, 1.5, 1.5, 0.0, 1.0])
_sp.points.foreach_set('radius', [0.0, 0.0, 0.0, 0.0, 0.0, 0.0, 0.0, 0.0, 0.0, 0.0, 0.0, 0.0, 0.0, 0.0, 0.0, 0.0, 0.0, 0.0, 0.0, 0.0])
_sp.resolution_v = 4
cu_surfpatch_007.use_path_clamp = True
cu_surfpatch_007.resolution_v = 4
cu_surfpatch_007.fill_mode = 'FULL'
cu_surface_001 = bpy.data.curves.new('Surface.001', 'CURVE')
cu_surface_001.dimensions = '3D'
_sp = cu_surface_001.splines.new('NURBS'); _sp.points.add(15)
_sp.points.foreach_set('co', [0.0, -1.0, -1.0, 1.0, -1.0, -1.0, -1.0, 0.3536, -1.0, 0.0, -1.0, 1.0, -1.0, 1.0, -1.0, 0.3536, 0.0, 1.0, -1.0, 1.0, 1.0, 1.0, -1.0, 0.3536, 1.0, 0.0, -1.0, 1.0, 1.0, -1.0, -1.0, 0.3536, -0.214, -1.345, 0.6674, 1.0, -1.212, -1.29, 0.671, 0.3536, -1.153, -0.6213, 0.7587, 1.0, -1.093, 0.04719, 0.8464, 0.3536, -0.09525, -0.007571, 0.8428, 1.0, 0.9028, -0.06233, 0.8392, 0.3536, 0.8434, -0.7308, 0.7515, 1.0, 0.7841, -1.399, 0.6638, 0.3536])
_sp.order_v = 2
_sp.resolution_v = 4
_sp.use_cyclic_u = True
cu_surface_001.use_path_clamp = True
cu_surface_001.resolution_v = 4
cu_surface_001.fill_mode = 'FULL'
cu_surfpatch_008 = bpy.data.curves.new('SurfPatch.008', 'CURVE')
cu_surfpatch_008.dimensions = '3D'
_sp = cu_surfpatch_008.splines.new('NURBS'); _sp.points.add(15)
_sp.points.foreach_set('co', [-1.5, -1.5, 0.0, 1.0, -1.5, -0.5, 0.0, 1.0, -1.5, 0.5, 0.0, 1.0, -1.5, 1.5, 0.0, 1.0, -0.5, -1.5, 0.0, 1.0, -0.5, -0.5, 1.0, 1.0, -0.5, 0.5, 1.0, 1.0, -0.5, 1.5, 0.0, 1.0, 0.5, -1.5, 0.0, 1.0, 0.5, -0.5, 1.0, 1.0, 0.5, 0.5, 1.0, 1.0, 0.5, 1.5, 0.0, 1.0, 1.5, -1.5, 0.0, 1.0, 1.5, -0.5, 0.0, 1.0, 1.5, 0.5, 0.0, 1.0, 1.5, 1.5, 0.0, 1.0])
_sp.points.foreach_set('radius', [0.0, 0.0, 0.0, 0.0, 0.0, 0.0, 0.0, 0.0, 0.0, 0.0, 0.0, 0.0, 0.0, 0.0, 0.0, 0.0])
_sp.resolution_v = 4
cu_surfpatch_008.use_path_clamp = True
cu_surfpatch_008.resolution_v = 4
cu_surfpatch_008.fill_mode = 'FULL'
cu_surfpatch_009 = bpy.data.curves.new('SurfPatch.009', 'CURVE')
cu_surfpatch_009.dimensions = '3D'
_sp = cu_surfpatch_009.splines.new('NURBS'); _sp.points.add(19)
_sp.points.foreach_set('co', [-0.4825, -1.5, -1.257, 1.0, -1.5, -1.5, 0.0, 1.0, -1.5, -0.5, 0.0, 1.0, -1.5, 0.5, 0.0, 1.0, -1.5, 1.5, 0.0, 1.0, -0.1146, -1.5, -1.257, 1.0, -0.5, -0.9526, -2.393e-08, 1.0, -0.5, -1.461, 1.0, 1.0, -0.5184, 0.4178, 1.806, 1.0, -0.5, 1.5, 0.0, 1.0, 0.1146, -1.5, -1.257, 1.0, 0.5, -0.9526, -2.393e-08, 1.0, 0.5, -1.461, 1.0, 1.0, 1.307, 0.4178, 1.806, 1.0, 0.5, 1.5, 0.0, 1.0, 0.4825, -1.5, -1.257, 1.0, 1.5, -1.5, 0.0, 1.0, 1.5, -0.5, 0.0, 1.0, 1.5, 0.5, 0.0, 1.0, 1.5, 1.5, 0.0, 1.0])
_sp.points.foreach_set('radius', [0.0, 0.0, 0.0, 0.0, 0.0, 0.0, 0.0, 0.0, 0.0, 0.0, 0.0, 0.0, 0.0, 0.0, 0.0, 0.0, 0.0, 0.0, 0.0, 0.0])
_sp.resolution_v = 4
cu_surfpatch_009.use_path_clamp = True
cu_surfpatch_009.resolution_v = 4
cu_surfpatch_009.fill_mode = 'FULL'
cu_surface_002 = bpy.data.curves.new('Surface.002', 'CURVE')
cu_surface_002.dimensions = '3D'
_sp = cu_surface_002.splines.new('NURBS'); _sp.points.add(15)
_sp.points.foreach_set('co', [0.0, -1.0, -1.0, 1.0, -1.0, -1.0, -1.0, 0.3536, -1.0, 0.0, -1.0, 1.0, -1.0, 1.0, -1.0, 0.3536, 0.0, 1.0, -1.0, 1.0, 1.0, 1.0, -1.0, 0.3536, 1.0, 0.0, -1.0, 1.0, 1.0, -1.0, -1.0, 0.3536, -0.214, -1.345, 0.6674, 1.0, -1.212, -1.29, 0.671, 0.3536, -1.153, -0.6213, 0.7587, 1.0, -1.093, 0.04719, 0.8464, 0.3536, -0.09525, -0.007571, 0.8428, 1.0, 0.9028, -0.06233, 0.8392, 0.3536, 0.8434, -0.7308, 0.7515, 1.0, 0.7841, -1.399, 0.6638, 0.3536])
_sp.order_v = 2
_sp.resolution_v = 4
_sp.use_cyclic_u = True
cu_surface_002.use_path_clamp = True
cu_surface_002.resolution_v = 4
cu_surface_002.fill_mode = 'FULL'
cu_surfpatch_012 = bpy.data.curves.new('SurfPatch.012', 'CURVE')
cu_surfpatch_012.dimensions = '3D'
_sp = cu_surfpatch_012.splines.new('NURBS'); _sp.points.add(15)
_sp.points.foreach_set('co', [-1.5, -1.5, 0.0, 1.0, -1.5, -0.5, 0.0, 1.0, -1.5, 0.5, 0.0, 1.0, -1.5, 1.5, 0.0, 1.0, -0.5, -1.5, 0.0, 1.0, -0.5, -0.5, 1.0, 1.0, -0.5, 0.5, 1.0, 1.0, -0.5, 1.5, 0.0, 1.0, 0.5, -1.5, 0.0, 1.0, 0.5, -0.5, 1.0, 1.0, 0.5, 0.5, 1.0, 1.0, 0.5, 1.5, 0.0, 1.0, 1.5, -1.5, 0.0, 1.0, 1.5, -0.5, 0.0, 1.0, 1.5, 0.5, 0.0, 1.0, 1.5, 1.5, 0.0, 1.0])
_sp.points.foreach_set('radius', [0.0, 0.0, 0.0, 0.0, 0.0, 0.0, 0.0, 0.0, 0.0, 0.0, 0.0, 0.0, 0.0, 0.0, 0.0, 0.0])
_sp.resolution_v = 4
cu_surfpatch_012.use_path_clamp = True
cu_surfpatch_012.resolution_v = 4
cu_surfpatch_012.fill_mode = 'FULL'
cu_surfpatch_013 = bpy.data.curves.new('SurfPatch.013', 'CURVE')
cu_surfpatch_013.dimensions = '3D'
_sp = cu_surfpatch_013.splines.new('NURBS'); _sp.points.add(3)
_sp.points.foreach_set('co', [-0.4357, 0.5, -1.441e-07, 1.0, -0.4357, 1.5, -1.004e-07, 1.0, 0.0008473, 0.5, 1.441e-07, 1.0, 0.0008473, 1.5, 1.878e-07, 1.0])
_sp.points.foreach_set('radius', [0.0, 0.0, 0.0, 0.0])
_sp.order_u = 2
_sp.order_v = 2
_sp.resolution_u = 1
_sp.resolution_v = 1
cu_surfpatch_013.use_path_clamp = True
cu_surfpatch_013.resolution_u = 1
cu_surfpatch_013.resolution_v = 1
cu_surfpatch_013.fill_mode = 'FULL'
cu_surfpatch_018 = bpy.data.curves.new('SurfPatch.018', 'CURVE')
cu_surfpatch_018.dimensions = '3D'
_sp = cu_surfpatch_018.splines.new('NURBS'); _sp.points.add(3)
_sp.points.foreach_set('co', [-0.1312, 0.5, -6.005e-07, 1.0, -0.1312, 1.5, -5.568e-07, 1.0, 0.08773, 0.5, 1.386e-08, 1.0, 0.08773, 1.5, 5.757e-08, 1.0])
_sp.points.foreach_set('radius', [0.0, 0.0, 0.0, 0.0])
_sp.order_u = 2
_sp.order_v = 2
_sp.resolution_u = 1
_sp.resolution_v = 1
cu_surfpatch_018.use_path_clamp = True
cu_surfpatch_018.resolution_u = 1
cu_surfpatch_018.resolution_v = 1
cu_surfpatch_018.fill_mode = 'FULL'
cu_surfpatch_030 = bpy.data.curves.new('SurfPatch.030', 'CURVE')
cu_surfpatch_030.dimensions = '3D'
_sp = cu_surfpatch_030.splines.new('NURBS'); _sp.points.add(3)
_sp.points.foreach_set('co', [-0.1312, 0.5, -6.005e-07, 1.0, -0.1312, 1.5, -5.568e-07, 1.0, 0.08773, 0.5, 1.386e-08, 1.0, 0.08773, 1.5, 5.757e-08, 1.0])
_sp.points.foreach_set('radius', [0.0, 0.0, 0.0, 0.0])
_sp.order_u = 2
_sp.order_v = 2
_sp.resolution_u = 1
_sp.resolution_v = 1
cu_surfpatch_030.use_path_clamp = True
cu_surfpatch_030.resolution_u = 1
cu_surfpatch_030.resolution_v = 1
cu_surfpatch_030.fill_mode = 'FULL'
cu_surfpatch_002 = bpy.data.curves.new('SurfPatch.002', 'CURVE')
cu_surfpatch_002.dimensions = '3D'
_sp = cu_surfpatch_002.splines.new('NURBS'); _sp.points.add(7)
_sp.points.foreach_set('co', [-0.9348, -0.5, 0.0, 1.0, -0.9348, 1.5, 0.0, 1.0, 0.9348, -0.5, 0.0, 1.0, 0.9348, 1.5, 0.0, 1.0, 1.157, -0.5, 0.0, 1.0, 1.157, 1.5, 0.0, 1.0, 1.382, -0.5, 0.0, 1.0, 1.382, 1.5, 0.0, 1.0])
_sp.points.foreach_set('radius', [0.0, 0.0, 0.0, 0.0, 0.0, 0.0, 0.0, 0.0])
_sp.order_u = 2
_sp.order_v = 2
_sp.resolution_u = 1
_sp.resolution_v = 1
_sp.use_smooth = False
cu_surfpatch_002.use_path_clamp = True
cu_surfpatch_002.resolution_u = 1
cu_surfpatch_002.resolution_v = 1
cu_surfpatch_002.fill_mode = 'FULL'
cu_surfpatch_003 = bpy.data.curves.new('SurfPatch.003', 'CURVE')
cu_surfpatch_003.dimensions = '3D'
_sp = cu_surfpatch_003.splines.new('NURBS'); _sp.points.add(3)
_sp.points.foreach_set('co', [-0.9348, 0.5, -4.371e-08, 1.0, -0.9348, 1.5, 0.0, 1.0, 0.9348, 0.5, -4.371e-08, 1.0, 0.9348, 1.5, 0.0, 1.0])
_sp.points.foreach_set('radius', [0.0, 0.0, 0.0, 0.0])
_sp.order_u = 2
_sp.order_v = 2
_sp.resolution_u = 1
_sp.resolution_v = 1
cu_surfpatch_003.use_path_clamp = True
cu_surfpatch_003.resolution_u = 1
cu_surfpatch_003.resolution_v = 1
cu_surfpatch_003.fill_mode = 'FULL'
cu_surfpatch_004 = bpy.data.curves.new('SurfPatch.004', 'CURVE')
cu_surfpatch_004.dimensions = '3D'
_sp = cu_surfpatch_004.splines.new('NURBS'); _sp.points.add(3)
_sp.points.foreach_set('co', [-0.9348, 0.5, -4.371e-08, 1.0, -0.9348, 1.5, 0.0, 1.0, 0.9348, 0.5, -4.371e-08, 1.0, 0.9348, 1.5, 0.0, 1.0])
_sp.points.foreach_set('radius', [0.0, 0.0, 0.0, 0.0])
_sp.order_u = 2
_sp.order_v = 2
_sp.resolution_u = 1
_sp.resolution_v = 1
cu_surfpatch_004.use_path_clamp = True
cu_surfpatch_004.resolution_u = 1
cu_surfpatch_004.resolution_v = 1
cu_surfpatch_004.fill_mode = 'FULL'
cu_surfpatch_005 = bpy.data.curves.new('SurfPatch.005', 'CURVE')
cu_surfpatch_005.dimensions = '3D'
_sp = cu_surfpatch_005.splines.new('NURBS'); _sp.points.add(3)
_sp.points.foreach_set('co', [-0.4357, 0.5, -1.441e-07, 1.0, -0.4357, 1.5, -1.004e-07, 1.0, 0.0008473, 0.5, 1.441e-07, 1.0, 0.0008473, 1.5, 1.878e-07, 1.0])
_sp.points.foreach_set('radius', [0.0, 0.0, 0.0, 0.0])
_sp.order_u = 2
_sp.order_v = 2
_sp.resolution_u = 1
_sp.resolution_v = 1
cu_surfpatch_005.use_path_clamp = True
cu_surfpatch_005.resolution_u = 1
cu_surfpatch_005.resolution_v = 1
cu_surfpatch_005.fill_mode = 'FULL'
cu_surfpatch_010 = bpy.data.curves.new('SurfPatch.010', 'CURVE')
cu_surfpatch_010.dimensions = '3D'
_sp = cu_surfpatch_010.splines.new('NURBS'); _sp.points.add(3)
_sp.points.foreach_set('co', [-0.1312, 0.5, -6.005e-07, 1.0, -0.1312, 1.5, -5.568e-07, 1.0, 0.08773, 0.5, 1.386e-08, 1.0, 0.08773, 1.5, 5.757e-08, 1.0])
_sp.points.foreach_set('radius', [0.0, 0.0, 0.0, 0.0])
_sp.order_u = 2
_sp.order_v = 2
_sp.resolution_u = 1
_sp.resolution_v = 1
cu_surfpatch_010.use_path_clamp = True
cu_surfpatch_010.resolution_u = 1
cu_surfpatch_010.resolution_v = 1
cu_surfpatch_010.fill_mode = 'FULL'
cu_surfpatch_014 = bpy.data.curves.new('SurfPatch.014', 'CURVE')
cu_surfpatch_014.dimensions = '3D'
_sp = cu_surfpatch_014.splines.new('NURBS'); _sp.points.add(5)
_sp.points.foreach_set('co', [-0.4151, -0.5, -2.54e-07, 1.0, -0.4151, 0.5, -2.103e-07, 1.0, -0.2183, -0.5, -1.659e-07, 1.0, -0.2183, 0.5, -1.222e-07, 1.0, 0.2682, -0.5, 1.445e-07, 1.0, 0.2682, 0.5, 1.883e-07, 1.0])
_sp.points.foreach_set('radius', [0.0, 0.0, 0.0, 0.0, 0.0, 0.0])
_sp.order_u = 2
_sp.order_v = 2
_sp.resolution_u = 1
_sp.resolution_v = 1
cu_surfpatch_014.use_path_clamp = True
cu_surfpatch_014.resolution_u = 1
cu_surfpatch_014.resolution_v = 1
cu_surfpatch_014.fill_mode = 'FULL'
cu_surfpatch_015 = bpy.data.curves.new('SurfPatch.015', 'CURVE')
cu_surfpatch_015.dimensions = '3D'
_sp = cu_surfpatch_015.splines.new('NURBS'); _sp.points.add(3)
_sp.points.foreach_set('co', [-0.2183, -0.5, -1.659e-07, 1.0, -0.2183, 0.5, -1.222e-07, 1.0, 0.2779, -0.5, 1.489e-07, 1.0, 0.2779, 0.5, 1.926e-07, 1.0])
_sp.points.foreach_set('radius', [0.0, 0.0, 0.0, 0.0])
_sp.order_u = 2
_sp.order_v = 2
_sp.resolution_u = 1
_sp.resolution_v = 1
cu_surfpatch_015.use_path_clamp = True
cu_surfpatch_015.resolution_u = 1
cu_surfpatch_015.resolution_v = 1
cu_surfpatch_015.fill_mode = 'FULL'
cu_surfpatch_016 = bpy.data.curves.new('SurfPatch.016', 'CURVE')
cu_surfpatch_016.dimensions = '3D'
_sp = cu_surfpatch_016.splines.new('NURBS'); _sp.points.add(5)
_sp.points.foreach_set('co', [-0.2183, -0.5, -1.659e-07, 1.0, -0.2183, 0.5, -1.222e-07, 1.0, 0.2869, -0.5, 1.529e-07, 1.0, 0.2869, 0.5, 1.967e-07, 1.0, 0.2869, -0.5, 1.053, 1.0, 0.2869, 0.5, 1.053, 1.0])
_sp.points.foreach_set('radius', [0.0, 0.0, 0.0, 0.0, 0.0, 0.0])
_sp.order_u = 2
_sp.order_v = 2
_sp.resolution_u = 1
_sp.resolution_v = 1
_sp.use_smooth = False
cu_surfpatch_016.use_path_clamp = True
cu_surfpatch_016.resolution_u = 1
cu_surfpatch_016.resolution_v = 1
cu_surfpatch_016.fill_mode = 'FULL'
cu_surfpatch_031 = bpy.data.curves.new('SurfPatch.031', 'CURVE')
cu_surfpatch_031.dimensions = '3D'
_sp = cu_surfpatch_031.splines.new('NURBS'); _sp.points.add(7)
_sp.points.foreach_set('co', [-0.9348, -0.5, 0.0, 1.0, -0.9348, 1.5, 0.0, 1.0, 0.9348, -0.5, 0.0, 1.0, 0.9348, 1.5, 0.0, 1.0, 1.157, -0.5, 0.0, 1.0, 1.157, 1.5, 0.0, 1.0, 1.382, -0.5, 0.0, 1.0, 1.382, 1.5, 0.0, 1.0])
_sp.points.foreach_set('radius', [0.0, 0.0, 0.0, 0.0, 0.0, 0.0, 0.0, 0.0])
_sp.order_u = 2
_sp.order_v = 2
_sp.resolution_u = 1
_sp.resolution_v = 1
_sp.use_smooth = False
cu_surfpatch_031.use_path_clamp = True
cu_surfpatch_031.resolution_u = 1
cu_surfpatch_031.resolution_v = 1
cu_surfpatch_031.fill_mode = 'FULL'
cu_surfpatch_032 = bpy.data.curves.new('SurfPatch.032', 'CURVE')
cu_surfpatch_032.dimensions = '3D'
_sp = cu_surfpatch_032.splines.new('NURBS'); _sp.points.add(3)
_sp.points.foreach_set('co', [-0.9348, 0.5, -4.371e-08, 1.0, -0.9348, 1.5, 0.0, 1.0, 0.9348, 0.5, -4.371e-08, 1.0, 0.9348, 1.5, 0.0, 1.0])
_sp.points.foreach_set('radius', [0.0, 0.0, 0.0, 0.0])
_sp.order_u = 2
_sp.order_v = 2
_sp.resolution_u = 1
_sp.resolution_v = 1
cu_surfpatch_032.use_path_clamp = True
cu_surfpatch_032.resolution_u = 1
cu_surfpatch_032.resolution_v = 1
cu_surfpatch_032.fill_mode = 'FULL'
cu_surfpatch_036 = bpy.data.curves.new('SurfPatch.036', 'CURVE')
cu_surfpatch_036.dimensions = '3D'
_sp = cu_surfpatch_036.splines.new('NURBS'); _sp.points.add(3)
_sp.points.foreach_set('co', [-0.9348, 0.5, -4.371e-08, 1.0, -0.9348, 1.5, 0.0, 1.0, 0.9348, 0.5, -4.371e-08, 1.0, 0.9348, 1.5, 0.0, 1.0])
_sp.points.foreach_set('radius', [0.0, 0.0, 0.0, 0.0])
_sp.order_u = 2
_sp.order_v = 2
_sp.resolution_u = 1
_sp.resolution_v = 1
cu_surfpatch_036.use_path_clamp = True
cu_surfpatch_036.resolution_u = 1
cu_surfpatch_036.resolution_v = 1
cu_surfpatch_036.fill_mode = 'FULL'
cu_surfpatch_037 = bpy.data.curves.new('SurfPatch.037', 'CURVE')
cu_surfpatch_037.dimensions = '3D'
_sp = cu_surfpatch_037.splines.new('NURBS'); _sp.points.add(3)
_sp.points.foreach_set('co', [-0.1312, 0.5, -6.005e-07, 1.0, -0.1312, 1.5, -5.568e-07, 1.0, 0.08773, 0.5, 1.386e-08, 1.0, 0.08773, 1.5, 5.757e-08, 1.0])
_sp.points.foreach_set('radius', [0.0, 0.0, 0.0, 0.0])
_sp.order_u = 2
_sp.order_v = 2
_sp.resolution_u = 1
_sp.resolution_v = 1
cu_surfpatch_037.use_path_clamp = True
cu_surfpatch_037.resolution_u = 1
cu_surfpatch_037.resolution_v = 1
cu_surfpatch_037.fill_mode = 'FULL'
cu_surfpatch_038 = bpy.data.curves.new('SurfPatch.038', 'CURVE')
cu_surfpatch_038.dimensions = '3D'
_sp = cu_surfpatch_038.splines.new('NURBS'); _sp.points.add(5)
_sp.points.foreach_set('co', [-0.4151, -0.5, -2.54e-07, 1.0, -0.4151, 0.5, -2.103e-07, 1.0, -0.2183, -0.5, -1.659e-07, 1.0, -0.2183, 0.5, -1.222e-07, 1.0, 0.2682, -0.5, 1.445e-07, 1.0, 0.2682, 0.5, 1.883e-07, 1.0])
_sp.points.foreach_set('radius', [0.0, 0.0, 0.0, 0.0, 0.0, 0.0])
_sp.order_u = 2
_sp.order_v = 2
_sp.resolution_u = 1
_sp.resolution_v = 1
cu_surfpatch_038.use_path_clamp = True
cu_surfpatch_038.resolution_u = 1
cu_surfpatch_038.resolution_v = 1
cu_surfpatch_038.fill_mode = 'FULL'
cu_surfpatch_039 = bpy.data.curves.new('SurfPatch.039', 'CURVE')
cu_surfpatch_039.dimensions = '3D'
_sp = cu_surfpatch_039.splines.new('NURBS'); _sp.points.add(3)
_sp.points.foreach_set('co', [-0.2183, -0.5, -1.659e-07, 1.0, -0.2183, 0.5, -1.222e-07, 1.0, 0.2779, -0.5, 1.489e-07, 1.0, 0.2779, 0.5, 1.926e-07, 1.0])
_sp.points.foreach_set('radius', [0.0, 0.0, 0.0, 0.0])
_sp.order_u = 2
_sp.order_v = 2
_sp.resolution_u = 1
_sp.resolution_v = 1
cu_surfpatch_039.use_path_clamp = True
cu_surfpatch_039.resolution_u = 1
cu_surfpatch_039.resolution_v = 1
cu_surfpatch_039.fill_mode = 'FULL'
cu_surfpatch_040 = bpy.data.curves.new('SurfPatch.040', 'CURVE')
cu_surfpatch_040.dimensions = '3D'
_sp = cu_surfpatch_040.splines.new('NURBS'); _sp.points.add(5)
_sp.points.foreach_set('co', [-0.2183, -0.5, -1.659e-07, 1.0, -0.2183, 0.5, -1.222e-07, 1.0, 0.2869, -0.5, 1.529e-07, 1.0, 0.2869, 0.5, 1.967e-07, 1.0, 0.2869, -0.5, 1.053, 1.0, 0.2869, 0.5, 1.053, 1.0])
_sp.points.foreach_set('radius', [0.0, 0.0, 0.0, 0.0, 0.0, 0.0])
_sp.order_u = 2
_sp.order_v = 2
_sp.resolution_u = 1
_sp.resolution_v = 1
_sp.use_smooth = False
cu_surfpatch_040.use_path_clamp = True
cu_surfpatch_040.resolution_u = 1
cu_surfpatch_040.resolution_v = 1
cu_surfpatch_040.fill_mode = 'FULL'

# ---- objects
ob_surface = bpy.data.objects.new('Surface', cu_surface)
ob_surfaceplane_002 = bpy.data.objects.new('SurfacePlane.002', cu_surfpatch)
ob_surfaceplane_001 = bpy.data.objects.new('SurfacePlane.001', cu_surfpatch_001)
ob_surfaceplane_006 = bpy.data.objects.new('SurfacePlane.006', cu_surfpatch_006)
ob_surfaceplane_009 = bpy.data.objects.new('SurfacePlane.009', cu_surfpatch_011)
ob_surfaceplane_007 = bpy.data.objects.new('SurfacePlane.007', cu_surfpatch_019)
ob_surfpatch_001 = bpy.data.objects.new('SurfPatch.001', cu_surfpatch_021)
ob_surface_006 = bpy.data.objects.new('Surface.006', cu_surface_009)
ob_surfpatch_002 = bpy.data.objects.new('SurfPatch.002', cu_surfpatch_022)
ob_surfpatch_005 = bpy.data.objects.new('SurfPatch.005', cu_surfpatch_025)
ob_surface_008 = bpy.data.objects.new('Surface.008', cu_surface_011)
ob_surfpatch_006 = bpy.data.objects.new('SurfPatch.006', cu_surfpatch_026)
ob_surfpatch_009 = bpy.data.objects.new('SurfPatch.009', cu_surfpatch_007)
ob_surface_002 = bpy.data.objects.new('Surface.002', cu_surface_001)
ob_surfpatch_010 = bpy.data.objects.new('SurfPatch.010', cu_surfpatch_008)
ob_surfpatch_011 = bpy.data.objects.new('SurfPatch.011', cu_surfpatch_009)
ob_surface_010 = bpy.data.objects.new('Surface.010', cu_surface_002)
ob_surfpatch_012 = bpy.data.objects.new('SurfPatch.012', cu_surfpatch_012)
ob_surfaceplane_010 = bpy.data.objects.new('SurfacePlane.010', cu_surfpatch_013)
ob_surfaceplane_011 = bpy.data.objects.new('SurfacePlane.011', cu_surfpatch_018)
ob_surfaceplane_016 = bpy.data.objects.new('SurfacePlane.016', cu_surfpatch_030)
ob_cone = bpy.data.objects.new('Cone', me_cone)
ob_cube_002 = bpy.data.objects.new('Cube.002', me_cube_002)
ob_cube_003 = bpy.data.objects.new('Cube.003', me_cube_005)
ob_cube_001 = bpy.data.objects.new('Cube.001', me_cube_006)
ob_cube_004 = bpy.data.objects.new('Cube.004', me_cube_007)
ob_cylinder = bpy.data.objects.new('Cylinder', me_cylinder)
ob_grid = bpy.data.objects.new('Grid', me_grid)
ob_camera = bpy.data.objects.new('Camera', cam_camera)
ob_surfaceplane_015 = bpy.data.objects.new('SurfacePlane.015', cu_surfpatch_002)
ob_surfaceplane_003 = bpy.data.objects.new('SurfacePlane.003', cu_surfpatch_003)
ob_surfaceplane_004 = bpy.data.objects.new('SurfacePlane.004', cu_surfpatch_004)
ob_surfaceplane_005 = bpy.data.objects.new('SurfacePlane.005', cu_surfpatch_005)
ob_surfaceplane_008 = bpy.data.objects.new('SurfacePlane.008', cu_surfpatch_010)
ob_surfaceplane_012 = bpy.data.objects.new('SurfacePlane.012', cu_surfpatch_014)
ob_surfaceplane_013 = bpy.data.objects.new('SurfacePlane.013', cu_surfpatch_015)
ob_surfaceplane_014 = bpy.data.objects.new('SurfacePlane.014', cu_surfpatch_016)
ob_surfaceplane_017 = bpy.data.objects.new('SurfacePlane.017', cu_surfpatch_031)
ob_surfaceplane_018 = bpy.data.objects.new('SurfacePlane.018', cu_surfpatch_032)
ob_surfaceplane_019 = bpy.data.objects.new('SurfacePlane.019', cu_surfpatch_036)
ob_surfaceplane_020 = bpy.data.objects.new('SurfacePlane.020', cu_surfpatch_037)
ob_surfaceplane_021 = bpy.data.objects.new('SurfacePlane.021', cu_surfpatch_038)
ob_surfaceplane_022 = bpy.data.objects.new('SurfacePlane.022', cu_surfpatch_039)
ob_surfaceplane_023 = bpy.data.objects.new('SurfacePlane.023', cu_surfpatch_040)

# ---- transforms, parenting, visibility, modifiers, constraints
ob_surface.location = (0.0, 0.0, 9.0)
ob_surface.scale = (9.0, 9.0, 9.0)
ob_surface.empty_image_offset = (0.0, 0.0)
ob_surface.lineart.crease_threshold = 0.0
ob_surfaceplane_002.location = (0.0, 0.0, 0.0)
ob_surfaceplane_002.scale = (18.9, 18.9, 18.9)
ob_surfaceplane_002.empty_image_offset = (0.0, 0.0)
ob_surfaceplane_002.lineart.crease_threshold = 0.0
ob_surfaceplane_001.location = (0.0, 0.0, 8.0)
ob_surfaceplane_001.scale = (18.9, 18.9, 18.9)
ob_surfaceplane_001.empty_image_offset = (0.0, 0.0)
ob_surfaceplane_001.lineart.crease_threshold = 0.0
ob_surfaceplane_006.location = (-3.153, -7.0, 7.492)
ob_surfaceplane_006.rotation_euler = (1.571, -0.0, 1.571)
ob_surfaceplane_006.scale = (-4.6, 1.0, 1.0)
ob_surfaceplane_006.empty_image_offset = (0.0, 0.0)
ob_surfaceplane_006.lineart.crease_threshold = 0.0
ob_surfaceplane_009.location = (-3.546, -4.981, 7.492)
ob_surfaceplane_009.rotation_euler = (1.571, -0.0, 3.142)
ob_surfaceplane_009.scale = (-4.6, 1.0, 1.0)
ob_surfaceplane_009.empty_image_offset = (0.0, 0.0)
ob_surfaceplane_009.lineart.crease_threshold = 0.0
ob_surfaceplane_007.location = (-3.546, -7.015, 7.492)
ob_surfaceplane_007.rotation_euler = (1.571, -0.0, 3.142)
ob_surfaceplane_007.scale = (-4.6, 1.0, 1.0)
ob_surfaceplane_007.empty_image_offset = (0.0, 0.0)
ob_surfaceplane_007.lineart.crease_threshold = 0.0
ob_surfpatch_001.location = (-6.907, -1.022, 9.601)
ob_surfpatch_001.rotation_euler = (1.571, 0.0, -1.545)
ob_surfpatch_001.scale = (0.9457, 0.9457, 0.9457)
ob_surfpatch_001.empty_image_offset = (0.0, 0.0)
ob_surfpatch_001.lineart.crease_threshold = 0.0
_m = ob_surfpatch_001.modifiers.new('Solidify', 'SOLIDIFY')
_m.thickness = 0.04
ob_surface_006.parent = ob_surfpatch_001
ob_surface_006.matrix_parent_inverse = Matrix(((1.057, 0.0, -0.0, 2.166), (0.0, -4.622e-08, 1.057, -10.15), (-0.0, -1.057, -4.622e-08, -0.5671), (-0.0, 0.0, -0.0, 1.0)))
ob_surface_006.location = (-2.059, -1.277, 8.309)
ob_surface_006.scale = (-0.03838, -0.03838, 0.3245)
ob_surface_006.empty_image_offset = (0.0, 0.0)
ob_surface_006.lineart.crease_threshold = 0.0
ob_surfpatch_002.parent = ob_surfpatch_001
ob_surfpatch_002.matrix_parent_inverse = Matrix(((1.057, 0.0, -0.0, 2.166), (0.0, -4.622e-08, 1.057, -10.15), (-0.0, -1.057, -4.622e-08, -0.5671), (-0.0, 0.0, -0.0, 1.0)))
ob_surfpatch_002.location = (-2.062, -1.278, 7.568)
ob_surfpatch_002.scale = (0.5504, 0.5504, 0.5504)
ob_surfpatch_002.empty_image_offset = (0.0, 0.0)
ob_surfpatch_002.lineart.crease_threshold = 0.0
ob_surfpatch_005.location = (3.041, -4.267, 9.601)
ob_surfpatch_005.rotation_euler = (1.571, 0.0, 3.148)
ob_surfpatch_005.scale = (0.9457, 0.9457, 0.9457)
ob_surfpatch_005.empty_image_offset = (0.0, 0.0)
ob_surfpatch_005.lineart.crease_threshold = 0.0
_m = ob_surfpatch_005.modifiers.new('Solidify', 'SOLIDIFY')
_m.thickness = 0.04
ob_surface_008.parent = ob_surfpatch_005
ob_surface_008.matrix_parent_inverse = Matrix(((1.057, 0.0, -0.0, 2.166), (0.0, -4.622e-08, 1.057, -10.15), (-0.0, -1.057, -4.622e-08, -0.5671), (-0.0, 0.0, -0.0, 1.0)))
ob_surface_008.location = (-2.059, -1.277, 8.309)
ob_surface_008.scale = (-0.03838, -0.03838, 0.3245)
ob_surface_008.empty_image_offset = (0.0, 0.0)
ob_surface_008.lineart.crease_threshold = 0.0
ob_surfpatch_006.parent = ob_surfpatch_005
ob_surfpatch_006.matrix_parent_inverse = Matrix(((1.057, 0.0, -0.0, 2.166), (0.0, -4.622e-08, 1.057, -10.15), (-0.0, -1.057, -4.622e-08, -0.5671), (-0.0, 0.0, -0.0, 1.0)))
ob_surfpatch_006.location = (-2.062, -1.278, 7.568)
ob_surfpatch_006.scale = (0.5504, 0.5504, 0.5504)
ob_surfpatch_006.empty_image_offset = (0.0, 0.0)
ob_surfpatch_006.lineart.crease_threshold = 0.0
ob_surfpatch_009.location = (-0.2096, -4.267, 9.601)
ob_surfpatch_009.rotation_euler = (1.571, 0.0, 3.148)
ob_surfpatch_009.scale = (0.9457, 0.9457, 0.9457)
ob_surfpatch_009.empty_image_offset = (0.0, 0.0)
ob_surfpatch_009.lineart.crease_threshold = 0.0
_m = ob_surfpatch_009.modifiers.new('Solidify', 'SOLIDIFY')
_m.thickness = 0.04
ob_surface_002.parent = ob_surfpatch_009
ob_surface_002.matrix_parent_inverse = Matrix(((1.057, 0.0, -0.0, 2.166), (0.0, -4.622e-08, 1.057, -10.15), (-0.0, -1.057, -4.622e-08, -0.5671), (-0.0, 0.0, -0.0, 1.0)))
ob_surface_002.location = (-2.059, -1.277, 8.309)
ob_surface_002.scale = (-0.03838, -0.03838, 0.3245)
ob_surface_002.empty_image_offset = (0.0, 0.0)
ob_surface_002.lineart.crease_threshold = 0.0
ob_surfpatch_010.parent = ob_surfpatch_009
ob_surfpatch_010.matrix_parent_inverse = Matrix(((1.057, 0.0, -0.0, 2.166), (0.0, -4.622e-08, 1.057, -10.15), (-0.0, -1.057, -4.622e-08, -0.5671), (-0.0, 0.0, -0.0, 1.0)))
ob_surfpatch_010.location = (-2.062, -1.278, 7.568)
ob_surfpatch_010.scale = (0.5504, 0.5504, 0.5504)
ob_surfpatch_010.empty_image_offset = (0.0, 0.0)
ob_surfpatch_010.lineart.crease_threshold = 0.0
ob_surfpatch_011.location = (-3.327, -4.267, 9.601)
ob_surfpatch_011.rotation_euler = (1.571, 0.0, 3.148)
ob_surfpatch_011.scale = (0.9457, 0.9457, 0.9457)
ob_surfpatch_011.empty_image_offset = (0.0, 0.0)
ob_surfpatch_011.lineart.crease_threshold = 0.0
_m = ob_surfpatch_011.modifiers.new('Solidify', 'SOLIDIFY')
_m.thickness = 0.04
ob_surface_010.parent = ob_surfpatch_011
ob_surface_010.matrix_parent_inverse = Matrix(((1.057, 0.0, -0.0, 2.166), (0.0, -4.622e-08, 1.057, -10.15), (-0.0, -1.057, -4.622e-08, -0.5671), (-0.0, 0.0, -0.0, 1.0)))
ob_surface_010.location = (-2.059, -1.277, 8.309)
ob_surface_010.scale = (-0.03838, -0.03838, 0.3245)
ob_surface_010.empty_image_offset = (0.0, 0.0)
ob_surface_010.lineart.crease_threshold = 0.0
ob_surfpatch_012.parent = ob_surfpatch_011
ob_surfpatch_012.matrix_parent_inverse = Matrix(((1.057, 0.0, -0.0, 2.166), (0.0, -4.622e-08, 1.057, -10.15), (-0.0, -1.057, -4.622e-08, -0.5671), (-0.0, 0.0, -0.0, 1.0)))
ob_surfpatch_012.location = (-2.062, -1.278, 7.568)
ob_surfpatch_012.scale = (0.5504, 0.5504, 0.5504)
ob_surfpatch_012.empty_image_offset = (0.0, 0.0)
ob_surfpatch_012.lineart.crease_threshold = 0.0
ob_surfaceplane_010.location = (3.246, 7.047, 7.492)
ob_surfaceplane_010.rotation_euler = (1.571, -0.0, -1.549)
ob_surfaceplane_010.scale = (-4.6, 1.0, 1.0)
ob_surfaceplane_010.empty_image_offset = (0.0, 0.0)
ob_surfaceplane_010.lineart.crease_threshold = 0.0
ob_surfaceplane_011.location = (3.683, 5.036, 7.492)
ob_surfaceplane_011.rotation_euler = (1.571, 0.0, 0.02134)
ob_surfaceplane_011.scale = (-4.6, 1.0, 1.0)
ob_surfaceplane_011.empty_image_offset = (0.0, 0.0)
ob_surfaceplane_011.lineart.crease_threshold = 0.0
ob_surfaceplane_016.location = (3.64, 7.07, 7.492)
ob_surfaceplane_016.rotation_euler = (1.571, 0.0, 0.02134)
ob_surfaceplane_016.scale = (-4.6, 1.0, 1.0)
ob_surfaceplane_016.empty_image_offset = (0.0, 0.0)
ob_surfaceplane_016.lineart.crease_threshold = 0.0
ob_cone.location = (4.265, 6.108, 9.794)
ob_cone.rotation_euler = (3.136, 3.149, -0.0)
ob_cone.scale = (0.8144, 0.8144, 0.8144)
ob_cone.lineart.crease_threshold = 0.0
ob_cube_002.location = (-0.1902, 7.263, 11.92)
ob_cube_002.lineart.crease_threshold = 0.0
ob_cube_003.location = (4.568, 7.263, 11.92)
ob_cube_003.lineart.crease_threshold = 0.0
ob_cube_001.location = (3.101, 7.263, 11.92)
ob_cube_001.lineart.crease_threshold = 0.0
ob_cube_004.location = (-3.146, 7.263, 11.92)
ob_cube_004.lineart.crease_threshold = 0.0
ob_cylinder.location = (0.0, 0.0, 14.12)
ob_cylinder.rotation_euler = (0.0, 0.0, 3.259)
ob_cylinder.scale = (8.793, 8.793, 2.603)
ob_cylinder.lineart.crease_threshold = 0.0
ob_grid.location = (-1.403, 6.572, 10.0)
ob_grid.rotation_euler = (1.571, 0.0, 0.0)
ob_grid.scale = (3.62, 1.0, 1.0)
ob_grid.lineart.crease_threshold = 0.0
ob_camera.location = (-1.403, 1.326, 10.59)
ob_camera.rotation_euler = (1.355, 0.04859, -0.05016)
ob_camera.lineart.crease_threshold = 0.0
ob_surfaceplane_015.location = (1.159, -6.499, 8.991)
ob_surfaceplane_015.scale = (-4.6, 1.0, 1.0)
ob_surfaceplane_015.empty_image_offset = (0.0, 0.0)
ob_surfaceplane_015.lineart.crease_threshold = 0.0
_m = ob_surfaceplane_015.modifiers.new('Solidify', 'SOLIDIFY')
_m.thickness = 0.009
ob_surfaceplane_003.location = (1.159, -7.0, 7.492)
ob_surfaceplane_003.rotation_euler = (1.571, -0.0, 0.0)
ob_surfaceplane_003.scale = (-4.6, 1.0, 1.0)
ob_surfaceplane_003.empty_image_offset = (0.0, 0.0)
ob_surfaceplane_003.lineart.crease_threshold = 0.0
ob_surfaceplane_004.location = (1.159, -4.998, 7.492)
ob_surfaceplane_004.rotation_euler = (1.571, -0.0, 0.0)
ob_surfaceplane_004.scale = (-4.6, 1.0, 1.0)
ob_surfaceplane_004.empty_image_offset = (0.0, 0.0)
ob_surfaceplane_004.lineart.crease_threshold = 0.0
ob_surfaceplane_005.location = (4.29, -7.0, 7.492)
ob_surfaceplane_005.rotation_euler = (1.571, -0.0, 1.571)
ob_surfaceplane_005.scale = (-4.6, 1.0, 1.0)
ob_surfaceplane_005.empty_image_offset = (0.0, 0.0)
ob_surfaceplane_005.lineart.crease_threshold = 0.0
ob_surfaceplane_008.location = (-4.569, -7.005, 7.478)
ob_surfaceplane_008.rotation_euler = (1.571, -0.0, 3.142)
ob_surfaceplane_008.scale = (-4.819, 1.009, 1.009)
ob_surfaceplane_008.empty_image_offset = (0.0, 0.0)
ob_surfaceplane_008.lineart.crease_threshold = 0.0
ob_surfaceplane_012.location = (-5.19, -2.731, 8.456)
ob_surfaceplane_012.rotation_euler = (1.571, -0.0, 1.571)
ob_surfaceplane_012.scale = (10.24, 1.044, 1.0)
ob_surfaceplane_012.empty_image_offset = (0.0, 0.0)
ob_surfaceplane_012.lineart.crease_threshold = 0.0
ob_surfaceplane_013.location = (-4.181, -2.848, 8.456)
ob_surfaceplane_013.rotation_euler = (1.571, -0.0, 1.571)
ob_surfaceplane_013.scale = (10.24, 1.049, 1.0)
ob_surfaceplane_013.empty_image_offset = (0.0, 0.0)
ob_surfaceplane_013.lineart.crease_threshold = 0.0
ob_surfaceplane_014.location = (-4.691, -2.93, 8.97)
ob_surfaceplane_014.rotation_euler = (3.142, -4.371e-08, 1.571)
ob_surfaceplane_014.scale = (10.24, 1.0, 1.0)
ob_surfaceplane_014.empty_image_offset = (0.0, 0.0)
ob_surfaceplane_014.lineart.crease_threshold = 0.0
ob_surfaceplane_017.location = (-1.053, 6.454, 8.991)
ob_surfaceplane_017.rotation_euler = (0.0, -0.0, -3.12)
ob_surfaceplane_017.scale = (-4.6, 1.0, 1.0)
ob_surfaceplane_017.empty_image_offset = (0.0, 0.0)
ob_surfaceplane_017.lineart.crease_threshold = 0.0
_m = ob_surfaceplane_017.modifiers.new('Solidify', 'SOLIDIFY')
_m.thickness = 0.009
ob_surfaceplane_018.location = (-1.064, 6.955, 7.492)
ob_surfaceplane_018.rotation_euler = (1.571, -0.0, -3.12)
ob_surfaceplane_018.scale = (-4.6, 1.0, 1.0)
ob_surfaceplane_018.empty_image_offset = (0.0, 0.0)
ob_surfaceplane_018.lineart.crease_threshold = 0.0
ob_surfaceplane_019.location = (-1.021, 4.953, 7.492)
ob_surfaceplane_019.rotation_euler = (1.571, -0.0, -3.12)
ob_surfaceplane_019.scale = (-4.6, 1.0, 1.0)
ob_surfaceplane_019.empty_image_offset = (0.0, 0.0)
ob_surfaceplane_019.lineart.crease_threshold = 0.0
ob_surfaceplane_020.location = (4.662, 7.081, 7.478)
ob_surfaceplane_020.rotation_euler = (1.571, 0.0, 0.02134)
ob_surfaceplane_020.scale = (-4.819, 1.009, 1.009)
ob_surfaceplane_020.empty_image_offset = (0.0, 0.0)
ob_surfaceplane_020.lineart.crease_threshold = 0.0
ob_surfaceplane_021.location = (5.374, 2.822, 8.456)
ob_surfaceplane_021.rotation_euler = (1.571, -0.0, -1.549)
ob_surfaceplane_021.scale = (10.24, 1.044, 1.0)
ob_surfaceplane_021.empty_image_offset = (0.0, 0.0)
ob_surfaceplane_021.lineart.crease_threshold = 0.0
ob_surfaceplane_022.location = (4.363, 2.918, 8.456)
ob_surfaceplane_022.rotation_euler = (1.571, -0.0, -1.549)
ob_surfaceplane_022.scale = (10.24, 1.049, 1.0)
ob_surfaceplane_022.empty_image_offset = (0.0, 0.0)
ob_surfaceplane_022.lineart.crease_threshold = 0.0
ob_surfaceplane_023.location = (4.871, 3.01, 8.97)
ob_surfaceplane_023.rotation_euler = (3.142, -4.371e-08, -1.549)
ob_surfaceplane_023.scale = (10.24, 1.0, 1.0)
ob_surfaceplane_023.empty_image_offset = (0.0, 0.0)
ob_surfaceplane_023.lineart.crease_threshold = 0.0

# ---- collection membership
col_collection.objects.link(ob_surface)
col_collection.objects.link(ob_surfaceplane_002)
col_collection.objects.link(ob_surfaceplane_001)
col_collection.objects.link(ob_surfaceplane_006)
col_collection.objects.link(ob_surfaceplane_009)
col_collection.objects.link(ob_surfaceplane_007)
col_collection.objects.link(ob_surfpatch_001)
col_collection.objects.link(ob_surface_006)
col_collection.objects.link(ob_surfpatch_002)
col_collection.objects.link(ob_surfpatch_005)
col_collection.objects.link(ob_surface_008)
col_collection.objects.link(ob_surfpatch_006)
col_collection.objects.link(ob_surfpatch_009)
col_collection.objects.link(ob_surface_002)
col_collection.objects.link(ob_surfpatch_010)
col_collection.objects.link(ob_surfpatch_011)
col_collection.objects.link(ob_surface_010)
col_collection.objects.link(ob_surfpatch_012)
col_collection.objects.link(ob_surfaceplane_010)
col_collection.objects.link(ob_surfaceplane_011)
col_collection.objects.link(ob_surfaceplane_016)
col_collection.objects.link(ob_cone)
col_collection.objects.link(ob_cube_002)
col_collection.objects.link(ob_cube_003)
col_collection.objects.link(ob_cube_001)
col_collection.objects.link(ob_cube_004)
col_collection.objects.link(ob_cylinder)
col_collection.objects.link(ob_grid)
col_collection.objects.link(ob_camera)
col_table.objects.link(ob_surfaceplane_015)
col_table.objects.link(ob_surfaceplane_003)
col_table.objects.link(ob_surfaceplane_004)
col_table.objects.link(ob_surfaceplane_005)
col_table.objects.link(ob_surfaceplane_008)
col_table.objects.link(ob_surfaceplane_012)
col_table.objects.link(ob_surfaceplane_013)
col_table.objects.link(ob_surfaceplane_014)
col_table.objects.link(ob_surfaceplane_017)
col_table.objects.link(ob_surfaceplane_018)
col_table.objects.link(ob_surfaceplane_019)
col_table.objects.link(ob_surfaceplane_020)
col_table.objects.link(ob_surfaceplane_021)
col_table.objects.link(ob_surfaceplane_022)
col_table.objects.link(ob_surfaceplane_023)

# ---- scene / render settings (as saved in the file)
scene.camera = ob_camera
scene.frame_start = 1; scene.frame_end = 250; scene.frame_set(1)
scene.render.engine = 'BLENDER_EEVEE_NEXT'
scene.cycles.samples = 128
scene.cycles.sampling_pattern = 'TABULATED_SOBOL'
scene.cycles.use_adaptive_sampling = False
scene.cycles.use_light_tree = False
scene.view_settings.view_transform = 'Filmic'
bpy.context.view_layer.update()

# ---- added for rendering (the .blend has no usable light): sun
light_auto_sun = bpy.data.lights.new('AutoSun', 'SUN')
light_auto_sun.energy = 3.0
light_auto_sun.angle = 0.0523599
ob_auto_sun = bpy.data.objects.new('AutoSun', light_auto_sun)
scene.collection.objects.link(ob_auto_sun)
ob_auto_sun.rotation_euler = (0.872665, 0.174533, 0.523599)
bpy.context.view_layer.update()
